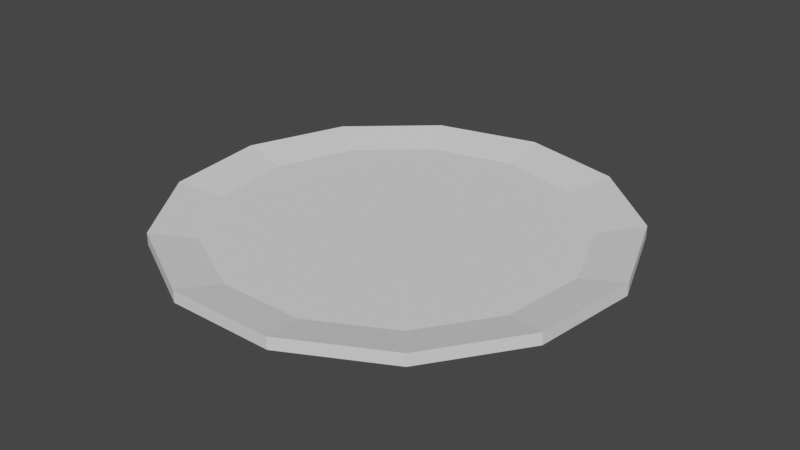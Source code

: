 # Source: Plate.blend  (saved by Blender 3.0.42; exported with 4.5.12 LTS)
import bpy
from mathutils import Matrix  # noqa: F401  (used for matrix-valued properties, if any)

bpy.ops.wm.read_factory_settings(use_empty=True)
scene = bpy.context.scene
scene.name = 'Scene'

# ---- collections
col_collection = bpy.data.collections.new('Collection'); scene.collection.children.link(col_collection)

# ---- world
world_world = bpy.data.worlds.new('World'); scene.world = world_world
world_world.use_nodes = True; world_world.node_tree.nodes.clear()
_N = world_world.node_tree.nodes; _L = world_world.node_tree.links
n0 = _N.new('ShaderNodeOutputWorld'); n0.name = 'World Output'; n0.location = (300, 300)
n1 = _N.new('ShaderNodeBackground'); n1.name = 'Background'; n1.location = (10, 300)
n1.inputs[0].default_value = (0.05088, 0.05088, 0.05088, 1.0)
_L.new(n1.outputs[0], n0.inputs[0])
n0.is_active_output = True
world_world.color = (0.05088, 0.05088, 0.05088)
world_world.use_sun_shadow = False
world_world.sun_shadow_jitter_overblur = 0.0

# ---- meshes
me_cylinder = bpy.data.meshes.new('Cylinder')
me_cylinder.from_pydata([(0.0, 0.15, -0.005), (0.0, 0.15, 0.005), (0.06971, 0.1328, -0.005), (0.06971, 0.1328, 0.005), (0.1234, 0.08521, -0.005), (0.1234, 0.08521, 0.005), (0.1489, 0.01808, -0.005), (0.1489, 0.01808, 0.005), (0.1403, -0.05319, -0.005), (0.1403, -0.05319, 0.005), (0.09947, -0.1123, -0.005), (0.09947, -0.1123, 0.005), (0.0359, -0.1456, -0.005), (0.0359, -0.1456, 0.005), (-0.0359, -0.1456, -0.005), (-0.0359, -0.1456, 0.005), (-0.09947, -0.1123, -0.005), (-0.09947, -0.1123, 0.005), (-0.1403, -0.05319, -0.005), (-0.1403, -0.05319, 0.005), (-0.1489, 0.01808, -0.005), (-0.1489, 0.01808, 0.005), (-0.1234, 0.08521, -0.005), (-0.1234, 0.08521, 0.005), (-0.06971, 0.1328, -0.005), (-0.06971, 0.1328, 0.005), (2.873e-10, 0.1876, 0.002844), (0.08718, 0.1661, 0.002844), (0.08718, 0.1661, 0.01284), (2.873e-10, 0.1876, 0.01284), (0.1544, 0.1066, 0.002844), (0.1544, 0.1066, 0.01284), (0.1862, 0.02261, 0.002844), (0.1862, 0.02261, 0.01284), (0.1754, -0.06652, 0.002844), (0.1754, -0.06652, 0.01284), (0.1244, -0.1404, 0.002844), (0.1244, -0.1404, 0.01284), (0.0449, -0.1821, 0.002844), (0.0449, -0.1821, 0.01284), (-0.0449, -0.1821, 0.002844), (-0.0449, -0.1821, 0.01284), (-0.1244, -0.1404, 0.002844), (-0.1244, -0.1404, 0.01284), (-0.1754, -0.06652, 0.002844), (-0.1754, -0.06652, 0.01284), (-0.1862, 0.02261, 0.002844), (-0.1862, 0.02261, 0.01284), (-0.1544, 0.1066, 0.002844), (-0.1544, 0.1066, 0.01284), (-0.08718, 0.1661, 0.002844), (-0.08718, 0.1661, 0.01284)], [], [(20, 18, 44, 46), (10, 8, 34, 36), (23, 25, 51, 49), (13, 15, 41, 39), (3, 5, 31, 28), (24, 22, 48, 50), (14, 12, 38, 40), (4, 2, 27, 30), (17, 19, 45, 43), (7, 9, 35, 33), (18, 16, 42, 44), (3, 1, 25, 23, 21, 19, 17, 15, 13, 11, 9, 7, 5), (8, 6, 32, 34), (21, 23, 49, 47), (0, 2, 4, 6, 8, 10, 12, 14, 16, 18, 20, 22, 24), (26, 29, 28, 27), (27, 28, 31, 30), (30, 31, 33, 32), (32, 33, 35, 34), (34, 35, 37, 36), (36, 37, 39, 38), (38, 39, 41, 40), (40, 41, 43, 42), (42, 43, 45, 44), (44, 45, 47, 46), (46, 47, 49, 48), (48, 49, 51, 50), (50, 51, 29, 26), (9, 11, 37, 35), (19, 21, 47, 45), (6, 4, 30, 32), (16, 14, 40, 42), (0, 24, 50, 26), (2, 0, 26, 27), (5, 7, 33, 31), (15, 17, 43, 41), (25, 1, 29, 51), (1, 3, 28, 29), (12, 10, 36, 38), (22, 20, 46, 48), (11, 13, 39, 37)])
_uv = me_cylinder.uv_layers.new(name='UVMap')
_uv.uv.foreach_set('vector', [0.5117, 0.2789, 0.5256, 0.1649, 0.5256, 0.1649, 0.5117, 0.2789, 0.9091, 0.07036, 0.9744, 0.1649, 0.9744, 0.1649, 0.9091, 0.07036, 0.05248, 0.3863, 0.1385, 0.4625, 0.1385, 0.4625, 0.05248, 0.3863, 0.3074, 0.01697, 0.1926, 0.01697, 0.1926, 0.01697, 0.3074, 0.01697, 0.3615, 0.4625, 0.4475, 0.3863, 0.4475, 0.3863, 0.3615, 0.4625, 0.6385, 0.4625, 0.5525, 0.3863, 0.5525, 0.3863, 0.6385, 0.4625, 0.6926, 0.01697, 0.8074, 0.01697, 0.8074, 0.01697, 0.6926, 0.01697, 0.9475, 0.3863, 0.8615, 0.4625, 0.8615, 0.4625, 0.9475, 0.3863, 0.09085, 0.07036, 0.0256, 0.1649, 0.0256, 0.1649, 0.09085, 0.07036, 0.4883, 0.2789, 0.4744, 0.1649, 0.4744, 0.1649, 0.4883, 0.2789, 0.5256, 0.1649, 0.5909, 0.07036, 0.5909, 0.07036, 0.5256, 0.1649, 0.3615, 0.4625, 0.25, 0.49, 0.1385, 0.4625, 0.05248, 0.3863, 0.01175, 0.2789, 0.0256, 0.1649, 0.09085, 0.07036, 0.1926, 0.01697, 0.3074, 0.01697, 0.4091, 0.07036, 0.4744, 0.1649, 0.4883, 0.2789, 0.4475, 0.3863, 0.9744, 0.1649, 0.9883, 0.2789, 0.9883, 0.2789, 0.9744, 0.1649, 0.01175, 0.2789, 0.05248, 0.3863, 0.05248, 0.3863, 0.01175, 0.2789, 0.75, 0.49, 0.8615, 0.4625, 0.9475, 0.3863, 0.9883, 0.2789, 0.9744, 0.1649, 0.9091, 0.07036, 0.8074, 0.01697, 0.6926, 0.01697, 0.5909, 0.07036, 0.5256, 0.1649, 0.5117, 0.2789, 0.5525, 0.3863, 0.6385, 0.4625, 1.0, 0.5, 1.0, 1.0, 0.9231, 1.0, 0.9231, 0.5, 0.9231, 0.5, 0.9231, 1.0, 0.8462, 1.0, 0.8462, 0.5, 0.8462, 0.5, 0.8462, 1.0, 0.7692, 1.0, 0.7692, 0.5, 0.7692, 0.5, 0.7692, 1.0, 0.6923, 1.0, 0.6923, 0.5, 0.6923, 0.5, 0.6923, 1.0, 0.6154, 1.0, 0.6154, 0.5, 0.6154, 0.5, 0.6154, 1.0, 0.5385, 1.0, 0.5385, 0.5, 0.5385, 0.5, 0.5385, 1.0, 0.4615, 1.0, 0.4615, 0.5, 0.4615, 0.5, 0.4615, 1.0, 0.3846, 1.0, 0.3846, 0.5, 0.3846, 0.5, 0.3846, 1.0, 0.3077, 1.0, 0.3077, 0.5, 0.3077, 0.5, 0.3077, 1.0, 0.2308, 1.0, 0.2308, 0.5, 0.2308, 0.5, 0.2308, 1.0, 0.1538, 1.0, 0.1538, 0.5, 0.1538, 0.5, 0.1538, 1.0, 0.07692, 1.0, 0.07692, 0.5, 0.07692, 0.5, 0.07692, 1.0, 4.47e-08, 1.0, 4.47e-08, 0.5, 0.4744, 0.1649, 0.4091, 0.07036, 0.4091, 0.07036, 0.4744, 0.1649, 0.0256, 0.1649, 0.01175, 0.2789, 0.01175, 0.2789, 0.0256, 0.1649, 0.9883, 0.2789, 0.9475, 0.3863, 0.9475, 0.3863, 0.9883, 0.2789, 0.5909, 0.07036, 0.6926, 0.01697, 0.6926, 0.01697, 0.5909, 0.07036, 0.75, 0.49, 0.6385, 0.4625, 0.6385, 0.4625, 0.75, 0.49, 0.8615, 0.4625, 0.75, 0.49, 0.75, 0.49, 0.8615, 0.4625, 0.4475, 0.3863, 0.4883, 0.2789, 0.4883, 0.2789, 0.4475, 0.3863, 0.1926, 0.01697, 0.09085, 0.07036, 0.09085, 0.07036, 0.1926, 0.01697, 0.1385, 0.4625, 0.25, 0.49, 0.25, 0.49, 0.1385, 0.4625, 0.25, 0.49, 0.3615, 0.4625, 0.3615, 0.4625, 0.25, 0.49, 0.8074, 0.01697, 0.9091, 0.07036, 0.9091, 0.07036, 0.8074, 0.01697, 0.5525, 0.3863, 0.5117, 0.2789, 0.5117, 0.2789, 0.5525, 0.3863, 0.4091, 0.07036, 0.3074, 0.01697, 0.3074, 0.01697, 0.4091, 0.07036])
me_cylinder.use_remesh_fix_poles = True
me_cylinder.use_remesh_preserve_attributes = False
me_cylinder.update()

# ---- objects
ob_cylinder = bpy.data.objects.new('Cylinder', me_cylinder)

# ---- transforms, parenting, visibility, modifiers, constraints
ob_cylinder.location = (0.0, 0.0, 0.0)

# ---- collection membership
col_collection.objects.link(ob_cylinder)

# ---- scene / render settings (as saved in the file)
scene.frame_start = 1; scene.frame_end = 250; scene.frame_set(1)
scene.render.engine = 'BLENDER_EEVEE_NEXT'
scene.cycles.sampling_pattern = 'TABULATED_SOBOL'
scene.cycles.use_light_tree = False
scene.view_settings.view_transform = 'Filmic'
bpy.context.view_layer.update()

# ---- added for rendering (the .blend has no active camera and no usable light): camera, sun
cam_auto = bpy.data.cameras.new('AutoCamera')
cam_auto.lens = 50.0
cam_auto.sensor_width = 36.0
cam_auto.clip_end = 1000.0
ob_auto_camera = bpy.data.objects.new('AutoCamera', cam_auto)
scene.collection.objects.link(ob_auto_camera)
ob_auto_camera.location = (0.485858, -0.580304, 0.392608)
ob_auto_camera.rotation_euler = (1.09748, -7.21219e-08, 0.694738)
scene.camera = ob_auto_camera
light_auto_sun = bpy.data.lights.new('AutoSun', 'SUN')
light_auto_sun.energy = 3.0
light_auto_sun.angle = 0.0523599
ob_auto_sun = bpy.data.objects.new('AutoSun', light_auto_sun)
scene.collection.objects.link(ob_auto_sun)
ob_auto_sun.rotation_euler = (0.872665, 0.174533, 0.523599)
bpy.context.view_layer.update()
